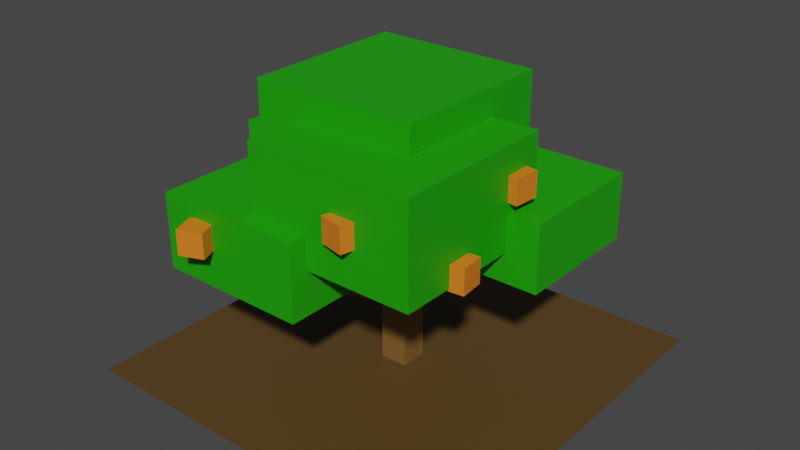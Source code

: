 # Source: Orange2.blend  (saved by Blender 3.4.6; exported with 4.5.12 LTS)
import bpy
from mathutils import Matrix  # noqa: F401  (used for matrix-valued properties, if any)

bpy.ops.wm.read_factory_settings(use_empty=True)
scene = bpy.context.scene
scene.name = 'Scene'

# ---- collections
col_collection = bpy.data.collections.new('Collection'); scene.collection.children.link(col_collection)

# ---- materials (node trees are filled in below, after node groups)
mat_ground = bpy.data.materials.new('Ground')
mat_ground.use_transparent_shadow = False
mat_trunk = bpy.data.materials.new('Trunk')
mat_trunk.use_transparent_shadow = False
mat_leaf = bpy.data.materials.new('Leaf')
mat_leaf.use_transparent_shadow = False
mat_orange = bpy.data.materials.new('Orange')
mat_orange.use_transparent_shadow = False

# ---- material node trees
mat_ground.use_nodes = True; mat_ground.node_tree.nodes.clear()
_N = mat_ground.node_tree.nodes; _L = mat_ground.node_tree.links
n0 = _N.new('ShaderNodeBsdfPrincipled'); n0.name = 'Principled BSDF'; n0.location = (10, 300)
n0.distribution = 'GGX'
n0.subsurface_method = 'RANDOM_WALK_SKIN'
n0.inputs[0].default_value = (0.0985, 0.0536, 0.01429, 1.0)
n0.inputs[3].default_value = 1.45
n0.inputs[27].default_value = (0.0, 0.0, 0.0, 1.0)
n0.inputs[28].default_value = 1.0
n1 = _N.new('ShaderNodeOutputMaterial'); n1.name = 'Material Output'; n1.location = (300, 300)
_L.new(n0.outputs[0], n1.inputs[0])
n1.is_active_output = True
mat_trunk.use_nodes = True; mat_trunk.node_tree.nodes.clear()
_N = mat_trunk.node_tree.nodes; _L = mat_trunk.node_tree.links
n0 = _N.new('ShaderNodeBsdfPrincipled'); n0.name = 'Principled BSDF'; n0.location = (10, 300)
n0.distribution = 'GGX'
n0.subsurface_method = 'RANDOM_WALK_SKIN'
n0.inputs[0].default_value = (0.196, 0.1037, 0.02518, 1.0)
n0.inputs[3].default_value = 1.45
n0.inputs[27].default_value = (0.0, 0.0, 0.0, 1.0)
n0.inputs[28].default_value = 1.0
n1 = _N.new('ShaderNodeOutputMaterial'); n1.name = 'Material Output'; n1.location = (300, 300)
_L.new(n0.outputs[0], n1.inputs[0])
n1.is_active_output = True
mat_leaf.use_nodes = True; mat_leaf.node_tree.nodes.clear()
_N = mat_leaf.node_tree.nodes; _L = mat_leaf.node_tree.links
n0 = _N.new('ShaderNodeBsdfPrincipled'); n0.name = 'Principled BSDF'; n0.location = (10, 300)
n0.distribution = 'GGX'
n0.subsurface_method = 'RANDOM_WALK_SKIN'
n0.inputs[0].default_value = (0.01154, 0.3588, 0.0, 1.0)
n0.inputs[3].default_value = 1.45
n0.inputs[27].default_value = (0.0, 0.0, 0.0, 1.0)
n0.inputs[28].default_value = 1.0
n1 = _N.new('ShaderNodeOutputMaterial'); n1.name = 'Material Output'; n1.location = (300, 300)
_L.new(n0.outputs[0], n1.inputs[0])
n1.is_active_output = True
mat_orange.use_nodes = True; mat_orange.node_tree.nodes.clear()
_N = mat_orange.node_tree.nodes; _L = mat_orange.node_tree.links
n0 = _N.new('ShaderNodeBsdfPrincipled'); n0.name = 'Principled BSDF'; n0.location = (10, 300)
n0.distribution = 'GGX'
n0.subsurface_method = 'RANDOM_WALK_SKIN'
n0.inputs[0].default_value = (0.8, 0.1967, 0.01603, 1.0)
n0.inputs[3].default_value = 1.45
n0.inputs[27].default_value = (0.0, 0.0, 0.0, 1.0)
n0.inputs[28].default_value = 1.0
n1 = _N.new('ShaderNodeOutputMaterial'); n1.name = 'Material Output'; n1.location = (300, 300)
_L.new(n0.outputs[0], n1.inputs[0])
n1.is_active_output = True

# ---- world
world_world = bpy.data.worlds.new('World'); scene.world = world_world
world_world.use_nodes = True; world_world.node_tree.nodes.clear()
_N = world_world.node_tree.nodes; _L = world_world.node_tree.links
n0 = _N.new('ShaderNodeOutputWorld'); n0.name = 'World Output'; n0.location = (300, 300)
n1 = _N.new('ShaderNodeBackground'); n1.name = 'Background'; n1.location = (10, 300)
n1.inputs[0].default_value = (0.05088, 0.05088, 0.05088, 1.0)
_L.new(n1.outputs[0], n0.inputs[0])
n0.is_active_output = True
world_world.color = (0.05088, 0.05088, 0.05088)
world_world.use_sun_shadow = False
world_world.sun_shadow_jitter_overblur = 0.0

# ---- meshes
me_plane = bpy.data.meshes.new('Plane')
me_plane.from_pydata([(-1.0, -1.0, 0.0), (1.0, -1.0, 0.0), (-1.0, 1.0, 0.0), (1.0, 1.0, 0.0)], [], [(0, 1, 3, 2)])
_uv = me_plane.uv_layers.new(name='UVMap')
_uv.uv.foreach_set('vector', [0.0, 0.0, 1.0, 0.0, 1.0, 1.0, 0.0, 1.0])
me_plane.materials.append(mat_ground)
me_plane.update()
me_cube = bpy.data.meshes.new('Cube')
me_cube.from_pydata([(-1.0, -1.0, -1.0), (-1.0, -1.0, 1.0), (-1.0, 1.0, -1.0), (-1.0, 1.0, 1.0), (1.0, -1.0, -1.0), (1.0, -1.0, 1.0), (1.0, 1.0, -1.0), (1.0, 1.0, 1.0)], [], [(0, 1, 3, 2), (2, 3, 7, 6), (6, 7, 5, 4), (4, 5, 1, 0), (2, 6, 4, 0), (7, 3, 1, 5)])
_uv = me_cube.uv_layers.new(name='UVMap')
_uv.uv.foreach_set('vector', [0.375, 0.0, 0.625, 0.0, 0.625, 0.25, 0.375, 0.25, 0.375, 0.25, 0.625, 0.25, 0.625, 0.5, 0.375, 0.5, 0.375, 0.5, 0.625, 0.5, 0.625, 0.75, 0.375, 0.75, 0.375, 0.75, 0.625, 0.75, 0.625, 1.0, 0.375, 1.0, 0.125, 0.5, 0.375, 0.5, 0.375, 0.75, 0.125, 0.75, 0.625, 0.5, 0.875, 0.5, 0.875, 0.75, 0.625, 0.75])
me_cube.materials.append(mat_trunk)
me_cube.update()
me_cube_001 = bpy.data.meshes.new('Cube.001')
me_cube_001.from_pydata([(-1.0, -1.0, -1.0), (-1.0, -1.0, 1.0), (-1.0, 1.0, -1.0), (-1.0, 1.0, 1.0), (1.0, -1.0, -1.0), (1.0, -1.0, 1.0), (1.0, 1.0, -1.0), (1.0, 1.0, 1.0)], [], [(0, 1, 3, 2), (2, 3, 7, 6), (6, 7, 5, 4), (4, 5, 1, 0), (2, 6, 4, 0), (7, 3, 1, 5)])
_uv = me_cube_001.uv_layers.new(name='UVMap')
_uv.uv.foreach_set('vector', [0.375, 0.0, 0.625, 0.0, 0.625, 0.25, 0.375, 0.25, 0.375, 0.25, 0.625, 0.25, 0.625, 0.5, 0.375, 0.5, 0.375, 0.5, 0.625, 0.5, 0.625, 0.75, 0.375, 0.75, 0.375, 0.75, 0.625, 0.75, 0.625, 1.0, 0.375, 1.0, 0.125, 0.5, 0.375, 0.5, 0.375, 0.75, 0.125, 0.75, 0.625, 0.5, 0.875, 0.5, 0.875, 0.75, 0.625, 0.75])
me_cube_001.materials.append(mat_trunk)
me_cube_001.update()
me_cube_002 = bpy.data.meshes.new('Cube.002')
me_cube_002.from_pydata([(-1.0, -1.0, -1.0), (-1.0, -1.0, 1.0), (-1.0, 1.0, -1.0), (-1.0, 1.0, 1.0), (1.0, -1.0, -1.0), (1.0, -1.0, 1.0), (1.0, 1.0, -1.0), (1.0, 1.0, 1.0)], [], [(0, 1, 3, 2), (2, 3, 7, 6), (6, 7, 5, 4), (4, 5, 1, 0), (2, 6, 4, 0), (7, 3, 1, 5)])
_uv = me_cube_002.uv_layers.new(name='UVMap')
_uv.uv.foreach_set('vector', [0.375, 0.0, 0.625, 0.0, 0.625, 0.25, 0.375, 0.25, 0.375, 0.25, 0.625, 0.25, 0.625, 0.5, 0.375, 0.5, 0.375, 0.5, 0.625, 0.5, 0.625, 0.75, 0.375, 0.75, 0.375, 0.75, 0.625, 0.75, 0.625, 1.0, 0.375, 1.0, 0.125, 0.5, 0.375, 0.5, 0.375, 0.75, 0.125, 0.75, 0.625, 0.5, 0.875, 0.5, 0.875, 0.75, 0.625, 0.75])
me_cube_002.materials.append(mat_trunk)
me_cube_002.update()
me_cube_003 = bpy.data.meshes.new('Cube.003')
me_cube_003.from_pydata([(-1.0, -1.0, -1.0), (-1.0, -1.0, 1.0), (-1.0, 1.0, -1.0), (-1.0, 1.0, 1.0), (1.0, -1.0, -1.0), (1.0, -1.0, 1.0), (1.0, 1.0, -1.0), (1.0, 1.0, 1.0)], [], [(0, 1, 3, 2), (2, 3, 7, 6), (6, 7, 5, 4), (4, 5, 1, 0), (2, 6, 4, 0), (7, 3, 1, 5)])
_uv = me_cube_003.uv_layers.new(name='UVMap')
_uv.uv.foreach_set('vector', [0.375, 0.0, 0.625, 0.0, 0.625, 0.25, 0.375, 0.25, 0.375, 0.25, 0.625, 0.25, 0.625, 0.5, 0.375, 0.5, 0.375, 0.5, 0.625, 0.5, 0.625, 0.75, 0.375, 0.75, 0.375, 0.75, 0.625, 0.75, 0.625, 1.0, 0.375, 1.0, 0.125, 0.5, 0.375, 0.5, 0.375, 0.75, 0.125, 0.75, 0.625, 0.5, 0.875, 0.5, 0.875, 0.75, 0.625, 0.75])
me_cube_003.materials.append(mat_trunk)
me_cube_003.update()
me_cube_004 = bpy.data.meshes.new('Cube.004')
me_cube_004.from_pydata([(-1.0, -1.0, -1.0), (-1.0, -1.0, 1.0), (-1.0, 1.0, -1.0), (-1.0, 1.0, 1.0), (1.0, -1.0, -1.0), (1.0, -1.0, 1.0), (1.0, 1.0, -1.0), (1.0, 1.0, 1.0)], [], [(0, 1, 3, 2), (2, 3, 7, 6), (6, 7, 5, 4), (4, 5, 1, 0), (2, 6, 4, 0), (7, 3, 1, 5)])
_uv = me_cube_004.uv_layers.new(name='UVMap')
_uv.uv.foreach_set('vector', [0.375, 0.0, 0.625, 0.0, 0.625, 0.25, 0.375, 0.25, 0.375, 0.25, 0.625, 0.25, 0.625, 0.5, 0.375, 0.5, 0.375, 0.5, 0.625, 0.5, 0.625, 0.75, 0.375, 0.75, 0.375, 0.75, 0.625, 0.75, 0.625, 1.0, 0.375, 1.0, 0.125, 0.5, 0.375, 0.5, 0.375, 0.75, 0.125, 0.75, 0.625, 0.5, 0.875, 0.5, 0.875, 0.75, 0.625, 0.75])
me_cube_004.materials.append(mat_trunk)
me_cube_004.update()
me_cube_006 = bpy.data.meshes.new('Cube.006')
me_cube_006.from_pydata([(0.2923, -0.08785, -1.873), (0.2923, -0.08785, 0.1265), (0.2923, 1.912, -1.873), (0.2923, 1.912, 0.1265), (2.292, -0.08785, -1.873), (2.292, -0.08785, 0.1265), (2.292, 1.912, -1.873), (2.292, 1.912, 0.1265), (-2.421, -0.4587, -1.9), (-2.421, -0.4587, 0.6837), (-2.421, 2.125, -1.9), (-2.421, 2.125, 0.6837), (0.1626, -0.4587, -1.9), (0.1626, -0.4587, 0.6837), (0.1626, 2.125, -1.9), (0.1626, 2.125, 0.6837), (-2.064, -2.305, -2.286), (-2.064, -2.305, -0.02122), (-2.064, -0.03953, -2.286), (-2.064, -0.03953, -0.02122), (0.201, -2.305, -2.286), (0.201, -2.305, -0.02122), (0.201, -0.03953, -2.286), (0.201, -0.03953, -0.02122), (-0.7298, -2.021, -0.9951), (-0.7298, -2.021, 1.988), (-0.7298, 0.5172, -0.9951), (-0.7298, 0.5172, 1.988), (1.808, -2.021, -0.9951), (1.808, -2.021, 1.988), (1.808, 0.5172, -0.9951), (1.808, 0.5172, 1.988), (-1.428, -1.152, -0.1788), (-1.428, -1.152, 2.805), (-1.428, 1.386, -0.1788), (-1.428, 1.386, 2.805), (1.11, -1.152, -0.1788), (1.11, -1.152, 2.805), (1.11, 1.386, -0.1788), (1.11, 1.386, 2.805)], [], [(0, 1, 3, 2), (2, 3, 7, 6), (6, 7, 5, 4), (4, 5, 1, 0), (2, 6, 4, 0), (7, 3, 1, 5), (8, 9, 11, 10), (10, 11, 15, 14), (14, 15, 13, 12), (12, 13, 9, 8), (10, 14, 12, 8), (15, 11, 9, 13), (16, 17, 19, 18), (18, 19, 23, 22), (22, 23, 21, 20), (20, 21, 17, 16), (18, 22, 20, 16), (23, 19, 17, 21), (24, 25, 27, 26), (26, 27, 31, 30), (30, 31, 29, 28), (28, 29, 25, 24), (26, 30, 28, 24), (31, 27, 25, 29), (32, 33, 35, 34), (34, 35, 39, 38), (38, 39, 37, 36), (36, 37, 33, 32), (34, 38, 36, 32), (39, 35, 33, 37)])
_uv = me_cube_006.uv_layers.new(name='UVMap')
_uv.uv.foreach_set('vector', [0.375, 0.0, 0.625, 0.0, 0.625, 0.25, 0.375, 0.25, 0.375, 0.25, 0.625, 0.25, 0.625, 0.5, 0.375, 0.5, 0.375, 0.5, 0.625, 0.5, 0.625, 0.75, 0.375, 0.75, 0.375, 0.75, 0.625, 0.75, 0.625, 1.0, 0.375, 1.0, 0.125, 0.5, 0.375, 0.5, 0.375, 0.75, 0.125, 0.75, 0.625, 0.5, 0.875, 0.5, 0.875, 0.75, 0.625, 0.75, 0.375, 0.0, 0.625, 0.0, 0.625, 0.25, 0.375, 0.25, 0.375, 0.25, 0.625, 0.25, 0.625, 0.5, 0.375, 0.5, 0.375, 0.5, 0.625, 0.5, 0.625, 0.75, 0.375, 0.75, 0.375, 0.75, 0.625, 0.75, 0.625, 1.0, 0.375, 1.0, 0.125, 0.5, 0.375, 0.5, 0.375, 0.75, 0.125, 0.75, 0.625, 0.5, 0.875, 0.5, 0.875, 0.75, 0.625, 0.75, 0.375, 0.0, 0.625, 0.0, 0.625, 0.25, 0.375, 0.25, 0.375, 0.25, 0.625, 0.25, 0.625, 0.5, 0.375, 0.5, 0.375, 0.5, 0.625, 0.5, 0.625, 0.75, 0.375, 0.75, 0.375, 0.75, 0.625, 0.75, 0.625, 1.0, 0.375, 1.0, 0.125, 0.5, 0.375, 0.5, 0.375, 0.75, 0.125, 0.75, 0.625, 0.5, 0.875, 0.5, 0.875, 0.75, 0.625, 0.75, 0.375, 0.0, 0.625, 0.0, 0.625, 0.25, 0.375, 0.25, 0.375, 0.25, 0.625, 0.25, 0.625, 0.5, 0.375, 0.5, 0.375, 0.5, 0.625, 0.5, 0.625, 0.75, 0.375, 0.75, 0.375, 0.75, 0.625, 0.75, 0.625, 1.0, 0.375, 1.0, 0.125, 0.5, 0.375, 0.5, 0.375, 0.75, 0.125, 0.75, 0.625, 0.5, 0.875, 0.5, 0.875, 0.75, 0.625, 0.75, 0.375, 0.0, 0.625, 0.0, 0.625, 0.25, 0.375, 0.25, 0.375, 0.25, 0.625, 0.25, 0.625, 0.5, 0.375, 0.5, 0.375, 0.5, 0.625, 0.5, 0.625, 0.75, 0.375, 0.75, 0.375, 0.75, 0.625, 0.75, 0.625, 1.0, 0.375, 1.0, 0.125, 0.5, 0.375, 0.5, 0.375, 0.75, 0.125, 0.75, 0.625, 0.5, 0.875, 0.5, 0.875, 0.75, 0.625, 0.75])
me_cube_006.materials.append(mat_leaf)
me_cube_006.update()
me_cube_012 = bpy.data.meshes.new('Cube.012')
me_cube_012.from_pydata([(-1.0, -1.0, -1.0), (-1.0, -1.0, 1.0), (-1.0, 1.0, -1.0), (-1.0, 1.0, 1.0), (1.0, -1.0, -1.0), (1.0, -1.0, 1.0), (1.0, 1.0, -1.0), (1.0, 1.0, 1.0)], [], [(0, 1, 3, 2), (2, 3, 7, 6), (6, 7, 5, 4), (4, 5, 1, 0), (2, 6, 4, 0), (7, 3, 1, 5)])
_uv = me_cube_012.uv_layers.new(name='UVMap')
_uv.uv.foreach_set('vector', [0.375, 0.0, 0.625, 0.0, 0.625, 0.25, 0.375, 0.25, 0.375, 0.25, 0.625, 0.25, 0.625, 0.5, 0.375, 0.5, 0.375, 0.5, 0.625, 0.5, 0.625, 0.75, 0.375, 0.75, 0.375, 0.75, 0.625, 0.75, 0.625, 1.0, 0.375, 1.0, 0.125, 0.5, 0.375, 0.5, 0.375, 0.75, 0.125, 0.75, 0.625, 0.5, 0.875, 0.5, 0.875, 0.75, 0.625, 0.75])
me_cube_012.materials.append(mat_orange)
me_cube_012.update()
me_cube_013 = bpy.data.meshes.new('Cube.013')
me_cube_013.from_pydata([(-1.0, -1.0, -1.0), (-1.0, -1.0, 1.0), (-1.0, 1.0, -1.0), (-1.0, 1.0, 1.0), (1.0, -1.0, -1.0), (1.0, -1.0, 1.0), (1.0, 1.0, -1.0), (1.0, 1.0, 1.0)], [], [(0, 1, 3, 2), (2, 3, 7, 6), (6, 7, 5, 4), (4, 5, 1, 0), (2, 6, 4, 0), (7, 3, 1, 5)])
_uv = me_cube_013.uv_layers.new(name='UVMap')
_uv.uv.foreach_set('vector', [0.375, 0.0, 0.625, 0.0, 0.625, 0.25, 0.375, 0.25, 0.375, 0.25, 0.625, 0.25, 0.625, 0.5, 0.375, 0.5, 0.375, 0.5, 0.625, 0.5, 0.625, 0.75, 0.375, 0.75, 0.375, 0.75, 0.625, 0.75, 0.625, 1.0, 0.375, 1.0, 0.125, 0.5, 0.375, 0.5, 0.375, 0.75, 0.125, 0.75, 0.625, 0.5, 0.875, 0.5, 0.875, 0.75, 0.625, 0.75])
me_cube_013.materials.append(mat_orange)
me_cube_013.update()
me_cube_014 = bpy.data.meshes.new('Cube.014')
me_cube_014.from_pydata([(-1.0, -1.0, -1.0), (-1.0, -1.0, 1.0), (-1.0, 1.0, -1.0), (-1.0, 1.0, 1.0), (1.0, -1.0, -1.0), (1.0, -1.0, 1.0), (1.0, 1.0, -1.0), (1.0, 1.0, 1.0)], [], [(0, 1, 3, 2), (2, 3, 7, 6), (6, 7, 5, 4), (4, 5, 1, 0), (2, 6, 4, 0), (7, 3, 1, 5)])
_uv = me_cube_014.uv_layers.new(name='UVMap')
_uv.uv.foreach_set('vector', [0.375, 0.0, 0.625, 0.0, 0.625, 0.25, 0.375, 0.25, 0.375, 0.25, 0.625, 0.25, 0.625, 0.5, 0.375, 0.5, 0.375, 0.5, 0.625, 0.5, 0.625, 0.75, 0.375, 0.75, 0.375, 0.75, 0.625, 0.75, 0.625, 1.0, 0.375, 1.0, 0.125, 0.5, 0.375, 0.5, 0.375, 0.75, 0.125, 0.75, 0.625, 0.5, 0.875, 0.5, 0.875, 0.75, 0.625, 0.75])
me_cube_014.materials.append(mat_orange)
me_cube_014.update()
me_cube_015 = bpy.data.meshes.new('Cube.015')
me_cube_015.from_pydata([(-1.0, -1.0, -1.0), (-1.0, -1.0, 1.0), (-1.0, 1.0, -1.0), (-1.0, 1.0, 1.0), (1.0, -1.0, -1.0), (1.0, -1.0, 1.0), (1.0, 1.0, -1.0), (1.0, 1.0, 1.0)], [], [(0, 1, 3, 2), (2, 3, 7, 6), (6, 7, 5, 4), (4, 5, 1, 0), (2, 6, 4, 0), (7, 3, 1, 5)])
_uv = me_cube_015.uv_layers.new(name='UVMap')
_uv.uv.foreach_set('vector', [0.375, 0.0, 0.625, 0.0, 0.625, 0.25, 0.375, 0.25, 0.375, 0.25, 0.625, 0.25, 0.625, 0.5, 0.375, 0.5, 0.375, 0.5, 0.625, 0.5, 0.625, 0.75, 0.375, 0.75, 0.375, 0.75, 0.625, 0.75, 0.625, 1.0, 0.375, 1.0, 0.125, 0.5, 0.375, 0.5, 0.375, 0.75, 0.125, 0.75, 0.625, 0.5, 0.875, 0.5, 0.875, 0.75, 0.625, 0.75])
me_cube_015.materials.append(mat_orange)
me_cube_015.update()
me_cube_016 = bpy.data.meshes.new('Cube.016')
me_cube_016.from_pydata([(-1.0, -1.0, -1.0), (-1.0, -1.0, 1.0), (-1.0, 1.0, -1.0), (-1.0, 1.0, 1.0), (1.0, -1.0, -1.0), (1.0, -1.0, 1.0), (1.0, 1.0, -1.0), (1.0, 1.0, 1.0)], [], [(0, 1, 3, 2), (2, 3, 7, 6), (6, 7, 5, 4), (4, 5, 1, 0), (2, 6, 4, 0), (7, 3, 1, 5)])
_uv = me_cube_016.uv_layers.new(name='UVMap')
_uv.uv.foreach_set('vector', [0.375, 0.0, 0.625, 0.0, 0.625, 0.25, 0.375, 0.25, 0.375, 0.25, 0.625, 0.25, 0.625, 0.5, 0.375, 0.5, 0.375, 0.5, 0.625, 0.5, 0.625, 0.75, 0.375, 0.75, 0.375, 0.75, 0.625, 0.75, 0.625, 1.0, 0.375, 1.0, 0.125, 0.5, 0.375, 0.5, 0.375, 0.75, 0.125, 0.75, 0.625, 0.5, 0.875, 0.5, 0.875, 0.75, 0.625, 0.75])
me_cube_016.materials.append(mat_orange)
me_cube_016.update()
me_cube_019 = bpy.data.meshes.new('Cube.019')
me_cube_019.from_pydata([(-1.0, -1.0, -1.0), (-1.0, -1.0, 1.0), (-1.0, 1.0, -1.0), (-1.0, 1.0, 1.0), (1.0, -1.0, -1.0), (1.0, -1.0, 1.0), (1.0, 1.0, -1.0), (1.0, 1.0, 1.0)], [], [(0, 1, 3, 2), (2, 3, 7, 6), (6, 7, 5, 4), (4, 5, 1, 0), (2, 6, 4, 0), (7, 3, 1, 5)])
_uv = me_cube_019.uv_layers.new(name='UVMap')
_uv.uv.foreach_set('vector', [0.375, 0.0, 0.625, 0.0, 0.625, 0.25, 0.375, 0.25, 0.375, 0.25, 0.625, 0.25, 0.625, 0.5, 0.375, 0.5, 0.375, 0.5, 0.625, 0.5, 0.625, 0.75, 0.375, 0.75, 0.375, 0.75, 0.625, 0.75, 0.625, 1.0, 0.375, 1.0, 0.125, 0.5, 0.375, 0.5, 0.375, 0.75, 0.125, 0.75, 0.625, 0.5, 0.875, 0.5, 0.875, 0.75, 0.625, 0.75])
me_cube_019.materials.append(mat_orange)
me_cube_019.update()
me_cube_027 = bpy.data.meshes.new('Cube.027')
me_cube_027.from_pydata([(-1.0, -1.0, -1.0), (-1.0, -1.0, 1.0), (-1.0, 1.0, -1.0), (-1.0, 1.0, 1.0), (1.0, -1.0, -1.0), (1.0, -1.0, 1.0), (1.0, 1.0, -1.0), (1.0, 1.0, 1.0)], [], [(0, 1, 3, 2), (2, 3, 7, 6), (6, 7, 5, 4), (4, 5, 1, 0), (2, 6, 4, 0), (7, 3, 1, 5)])
_uv = me_cube_027.uv_layers.new(name='UVMap')
_uv.uv.foreach_set('vector', [0.375, 0.0, 0.625, 0.0, 0.625, 0.25, 0.375, 0.25, 0.375, 0.25, 0.625, 0.25, 0.625, 0.5, 0.375, 0.5, 0.375, 0.5, 0.625, 0.5, 0.625, 0.75, 0.375, 0.75, 0.375, 0.75, 0.625, 0.75, 0.625, 1.0, 0.375, 1.0, 0.125, 0.5, 0.375, 0.5, 0.375, 0.75, 0.125, 0.75, 0.625, 0.5, 0.875, 0.5, 0.875, 0.75, 0.625, 0.75])
me_cube_027.materials.append(mat_orange)
me_cube_027.update()
me_cube_028 = bpy.data.meshes.new('Cube.028')
me_cube_028.from_pydata([(-1.0, -1.0, -1.0), (-1.0, -1.0, 1.0), (-1.0, 1.0, -1.0), (-1.0, 1.0, 1.0), (1.0, -1.0, -1.0), (1.0, -1.0, 1.0), (1.0, 1.0, -1.0), (1.0, 1.0, 1.0)], [], [(0, 1, 3, 2), (2, 3, 7, 6), (6, 7, 5, 4), (4, 5, 1, 0), (2, 6, 4, 0), (7, 3, 1, 5)])
_uv = me_cube_028.uv_layers.new(name='UVMap')
_uv.uv.foreach_set('vector', [0.375, 0.0, 0.625, 0.0, 0.625, 0.25, 0.375, 0.25, 0.375, 0.25, 0.625, 0.25, 0.625, 0.5, 0.375, 0.5, 0.375, 0.5, 0.625, 0.5, 0.625, 0.75, 0.375, 0.75, 0.375, 0.75, 0.625, 0.75, 0.625, 1.0, 0.375, 1.0, 0.125, 0.5, 0.375, 0.5, 0.375, 0.75, 0.125, 0.75, 0.625, 0.5, 0.875, 0.5, 0.875, 0.75, 0.625, 0.75])
me_cube_028.materials.append(mat_orange)
me_cube_028.update()
me_cube_029 = bpy.data.meshes.new('Cube.029')
me_cube_029.from_pydata([(-1.0, -1.0, -1.0), (-1.0, -1.0, 1.0), (-1.0, 1.0, -1.0), (-1.0, 1.0, 1.0), (1.0, -1.0, -1.0), (1.0, -1.0, 1.0), (1.0, 1.0, -1.0), (1.0, 1.0, 1.0)], [], [(0, 1, 3, 2), (2, 3, 7, 6), (6, 7, 5, 4), (4, 5, 1, 0), (2, 6, 4, 0), (7, 3, 1, 5)])
_uv = me_cube_029.uv_layers.new(name='UVMap')
_uv.uv.foreach_set('vector', [0.375, 0.0, 0.625, 0.0, 0.625, 0.25, 0.375, 0.25, 0.375, 0.25, 0.625, 0.25, 0.625, 0.5, 0.375, 0.5, 0.375, 0.5, 0.625, 0.5, 0.625, 0.75, 0.375, 0.75, 0.375, 0.75, 0.625, 0.75, 0.625, 1.0, 0.375, 1.0, 0.125, 0.5, 0.375, 0.5, 0.375, 0.75, 0.125, 0.75, 0.625, 0.5, 0.875, 0.5, 0.875, 0.75, 0.625, 0.75])
me_cube_029.materials.append(mat_orange)
me_cube_029.update()
me_cube_030 = bpy.data.meshes.new('Cube.030')
me_cube_030.from_pydata([(-1.0, -1.0, -1.0), (-1.0, -1.0, 1.0), (-1.0, 1.0, -1.0), (-1.0, 1.0, 1.0), (1.0, -1.0, -1.0), (1.0, -1.0, 1.0), (1.0, 1.0, -1.0), (1.0, 1.0, 1.0)], [], [(0, 1, 3, 2), (2, 3, 7, 6), (6, 7, 5, 4), (4, 5, 1, 0), (2, 6, 4, 0), (7, 3, 1, 5)])
_uv = me_cube_030.uv_layers.new(name='UVMap')
_uv.uv.foreach_set('vector', [0.375, 0.0, 0.625, 0.0, 0.625, 0.25, 0.375, 0.25, 0.375, 0.25, 0.625, 0.25, 0.625, 0.5, 0.375, 0.5, 0.375, 0.5, 0.625, 0.5, 0.625, 0.75, 0.375, 0.75, 0.375, 0.75, 0.625, 0.75, 0.625, 1.0, 0.375, 1.0, 0.125, 0.5, 0.375, 0.5, 0.375, 0.75, 0.125, 0.75, 0.625, 0.5, 0.875, 0.5, 0.875, 0.75, 0.625, 0.75])
me_cube_030.materials.append(mat_orange)
me_cube_030.update()
me_cube_031 = bpy.data.meshes.new('Cube.031')
me_cube_031.from_pydata([(-1.0, -1.0, -1.0), (-1.0, -1.0, 1.0), (-1.0, 1.0, -1.0), (-1.0, 1.0, 1.0), (1.0, -1.0, -1.0), (1.0, -1.0, 1.0), (1.0, 1.0, -1.0), (1.0, 1.0, 1.0)], [], [(0, 1, 3, 2), (2, 3, 7, 6), (6, 7, 5, 4), (4, 5, 1, 0), (2, 6, 4, 0), (7, 3, 1, 5)])
_uv = me_cube_031.uv_layers.new(name='UVMap')
_uv.uv.foreach_set('vector', [0.375, 0.0, 0.625, 0.0, 0.625, 0.25, 0.375, 0.25, 0.375, 0.25, 0.625, 0.25, 0.625, 0.5, 0.375, 0.5, 0.375, 0.5, 0.625, 0.5, 0.625, 0.75, 0.375, 0.75, 0.375, 0.75, 0.625, 0.75, 0.625, 1.0, 0.375, 1.0, 0.125, 0.5, 0.375, 0.5, 0.375, 0.75, 0.125, 0.75, 0.625, 0.5, 0.875, 0.5, 0.875, 0.75, 0.625, 0.75])
me_cube_031.materials.append(mat_orange)
me_cube_031.update()
me_cube_032 = bpy.data.meshes.new('Cube.032')
me_cube_032.from_pydata([(-1.0, -1.0, -1.0), (-1.0, -1.0, 1.0), (-1.0, 1.0, -1.0), (-1.0, 1.0, 1.0), (1.0, -1.0, -1.0), (1.0, -1.0, 1.0), (1.0, 1.0, -1.0), (1.0, 1.0, 1.0)], [], [(0, 1, 3, 2), (2, 3, 7, 6), (6, 7, 5, 4), (4, 5, 1, 0), (2, 6, 4, 0), (7, 3, 1, 5)])
_uv = me_cube_032.uv_layers.new(name='UVMap')
_uv.uv.foreach_set('vector', [0.375, 0.0, 0.625, 0.0, 0.625, 0.25, 0.375, 0.25, 0.375, 0.25, 0.625, 0.25, 0.625, 0.5, 0.375, 0.5, 0.375, 0.5, 0.625, 0.5, 0.625, 0.75, 0.375, 0.75, 0.375, 0.75, 0.625, 0.75, 0.625, 1.0, 0.375, 1.0, 0.125, 0.5, 0.375, 0.5, 0.375, 0.75, 0.125, 0.75, 0.625, 0.5, 0.875, 0.5, 0.875, 0.75, 0.625, 0.75])
me_cube_032.materials.append(mat_orange)
me_cube_032.update()
me_cube_033 = bpy.data.meshes.new('Cube.033')
me_cube_033.from_pydata([(-1.0, -1.0, -1.0), (-1.0, -1.0, 1.0), (-1.0, 1.0, -1.0), (-1.0, 1.0, 1.0), (1.0, -1.0, -1.0), (1.0, -1.0, 1.0), (1.0, 1.0, -1.0), (1.0, 1.0, 1.0)], [], [(0, 1, 3, 2), (2, 3, 7, 6), (6, 7, 5, 4), (4, 5, 1, 0), (2, 6, 4, 0), (7, 3, 1, 5)])
_uv = me_cube_033.uv_layers.new(name='UVMap')
_uv.uv.foreach_set('vector', [0.375, 0.0, 0.625, 0.0, 0.625, 0.25, 0.375, 0.25, 0.375, 0.25, 0.625, 0.25, 0.625, 0.5, 0.375, 0.5, 0.375, 0.5, 0.625, 0.5, 0.625, 0.75, 0.375, 0.75, 0.375, 0.75, 0.625, 0.75, 0.625, 1.0, 0.375, 1.0, 0.125, 0.5, 0.375, 0.5, 0.375, 0.75, 0.125, 0.75, 0.625, 0.5, 0.875, 0.5, 0.875, 0.75, 0.625, 0.75])
me_cube_033.materials.append(mat_orange)
me_cube_033.update()

# ---- objects
ob_ground = bpy.data.objects.new('Ground', me_plane)
ob_trunk = bpy.data.objects.new('Trunk', me_cube)
ob_trunk_001 = bpy.data.objects.new('Trunk.001', me_cube_001)
ob_trunk_002 = bpy.data.objects.new('Trunk.002', me_cube_002)
ob_trunk_003 = bpy.data.objects.new('Trunk.003', me_cube_003)
ob_trunk_004 = bpy.data.objects.new('Trunk.004', me_cube_004)
ob_leaf = bpy.data.objects.new('Leaf', me_cube_006)
ob_orange = bpy.data.objects.new('Orange', me_cube_012)
ob_orange_002 = bpy.data.objects.new('Orange.002', me_cube_013)
ob_orange_003 = bpy.data.objects.new('Orange.003', me_cube_014)
ob_orange_004 = bpy.data.objects.new('Orange.004', me_cube_015)
ob_orange_005 = bpy.data.objects.new('Orange.005', me_cube_016)
ob_orange_006 = bpy.data.objects.new('Orange.006', me_cube_019)
ob_orange_007 = bpy.data.objects.new('Orange.007', me_cube_027)
ob_orange_008 = bpy.data.objects.new('Orange.008', me_cube_028)
ob_orange_009 = bpy.data.objects.new('Orange.009', me_cube_029)
ob_orange_010 = bpy.data.objects.new('Orange.010', me_cube_030)
ob_orange_011 = bpy.data.objects.new('Orange.011', me_cube_031)
ob_orange_012 = bpy.data.objects.new('Orange.012', me_cube_032)
ob_orange_013 = bpy.data.objects.new('Orange.013', me_cube_033)

# ---- transforms, parenting, visibility, modifiers, constraints
ob_ground.location = (0.0, 0.0, 0.0)
ob_trunk.location = (0.008667, 0.009868, 0.4161)
ob_trunk.scale = (0.07001, 0.07001, 0.4161)
ob_trunk_001.location = (0.2159, 0.2528, 0.5364)
ob_trunk_001.rotation_euler = (-0.8913, -0.0, -0.7176)
ob_trunk_001.scale = (0.03566, 0.03566, 0.3707)
ob_trunk_002.location = (0.001237, -0.245, 0.478)
ob_trunk_002.rotation_euler = (-1.023, 1.164e-10, -3.154)
ob_trunk_002.scale = (0.03197, 0.03197, 0.2686)
ob_trunk_003.location = (-0.2964, 0.1463, 0.5763)
ob_trunk_003.rotation_euler = (-1.276, -0.0, 1.131)
ob_trunk_003.scale = (0.03458, 0.03458, 0.3093)
ob_trunk_004.location = (-0.4684, 0.1349, 0.6201)
ob_trunk_004.rotation_euler = (-1.276, -0.0, 1.524)
ob_trunk_004.scale = (0.02246, 0.02246, 0.2009)
ob_leaf.location = (0.0, 0.0, 0.962)
ob_leaf.scale = (0.3381, 0.3381, 0.1681)
ob_orange.location = (-0.836, 0.4972, 0.7989)
ob_orange.rotation_euler = (0.0, -0.0, 0.94)
ob_orange.scale = (0.06236, 0.06236, 0.06236)
ob_orange_002.location = (-0.8207, 0.1927, 0.9448)
ob_orange_002.rotation_euler = (0.0, -0.0, 0.0448)
ob_orange_002.scale = (0.06236, 0.06236, 0.06236)
ob_orange_003.location = (-0.4863, -0.1166, 1.283)
ob_orange_003.rotation_euler = (0.0, -0.0, 0.4108)
ob_orange_003.scale = (0.06236, 0.06236, 0.06236)
ob_orange_004.location = (-0.7085, -0.5403, 0.7299)
ob_orange_004.rotation_euler = (0.0, -0.0, -0.6182)
ob_orange_004.scale = (0.06236, 0.06236, 0.06236)
ob_orange_005.location = (-0.4516, -0.8256, 0.8281)
ob_orange_005.rotation_euler = (0.0, -0.0, 0.3699)
ob_orange_005.scale = (0.06236, 0.06236, 0.06236)
ob_orange_006.location = (0.2739, -0.6747, 1.046)
ob_orange_006.rotation_euler = (0.0, -0.0, -0.2275)
ob_orange_006.scale = (0.06236, 0.06236, 0.06236)
ob_orange_007.location = (0.604, 0.03145, 1.096)
ob_orange_007.rotation_euler = (0.0, -0.0, 1.476)
ob_orange_007.scale = (0.06236, 0.06236, 0.06236)
ob_orange_008.location = (0.6123, -0.3611, 0.8441)
ob_orange_008.rotation_euler = (0.0, -0.0, 0.1001)
ob_orange_008.scale = (0.06236, 0.06236, 0.06236)
ob_orange_009.location = (0.2977, 0.6225, 0.7504)
ob_orange_009.rotation_euler = (0.0, -0.0, -0.1065)
ob_orange_009.scale = (0.06236, 0.06236, 0.06236)
ob_orange_010.location = (0.1994, 0.4525, 1.2)
ob_orange_010.rotation_euler = (0.0, -0.0, 0.5819)
ob_orange_010.scale = (0.06236, 0.06236, 0.06236)
ob_orange_011.location = (-0.5405, 0.6961, 0.803)
ob_orange_011.rotation_euler = (0.0, -0.0, -0.1273)
ob_orange_011.scale = (0.06236, 0.06236, 0.06236)
ob_orange_012.location = (0.3442, 0.1686, 0.6412)
ob_orange_012.rotation_euler = (0.0, -0.0, 0.01063)
ob_orange_012.scale = (0.06236, 0.06236, 0.06236)
ob_orange_013.location = (-0.5396, 0.535, 0.6275)
ob_orange_013.rotation_euler = (0.0, -0.0, -0.06551)
ob_orange_013.scale = (0.06236, 0.06236, 0.06236)

# ---- collection membership
col_collection.objects.link(ob_ground)
col_collection.objects.link(ob_trunk)
col_collection.objects.link(ob_trunk_001)
col_collection.objects.link(ob_trunk_002)
col_collection.objects.link(ob_trunk_003)
col_collection.objects.link(ob_trunk_004)
col_collection.objects.link(ob_leaf)
col_collection.objects.link(ob_orange)
col_collection.objects.link(ob_orange_002)
col_collection.objects.link(ob_orange_003)
col_collection.objects.link(ob_orange_004)
col_collection.objects.link(ob_orange_005)
col_collection.objects.link(ob_orange_006)
col_collection.objects.link(ob_orange_007)
col_collection.objects.link(ob_orange_008)
col_collection.objects.link(ob_orange_009)
col_collection.objects.link(ob_orange_010)
col_collection.objects.link(ob_orange_011)
col_collection.objects.link(ob_orange_012)
col_collection.objects.link(ob_orange_013)

# ---- scene / render settings (as saved in the file)
scene.frame_start = 1; scene.frame_end = 250; scene.frame_set(1)
scene.render.engine = 'BLENDER_EEVEE_NEXT'
scene.cycles.sampling_pattern = 'TABULATED_SOBOL'
scene.cycles.use_light_tree = False
scene.view_settings.view_transform = 'Filmic'
bpy.context.view_layer.update()

# ---- added for rendering (the .blend has no active camera and no usable light): camera, sun
cam_auto = bpy.data.cameras.new('AutoCamera')
cam_auto.lens = 50.0
cam_auto.sensor_width = 36.0
cam_auto.clip_end = 1000.0
ob_auto_camera = bpy.data.objects.new('AutoCamera', cam_auto)
scene.collection.objects.link(ob_auto_camera)
ob_auto_camera.location = (2.9338, -3.52056, 3.06375)
ob_auto_camera.rotation_euler = (1.09748, -7.21219e-08, 0.694738)
scene.camera = ob_auto_camera
light_auto_sun = bpy.data.lights.new('AutoSun', 'SUN')
light_auto_sun.energy = 3.0
light_auto_sun.angle = 0.0523599
ob_auto_sun = bpy.data.objects.new('AutoSun', light_auto_sun)
scene.collection.objects.link(ob_auto_sun)
ob_auto_sun.rotation_euler = (0.872665, 0.174533, 0.523599)
bpy.context.view_layer.update()
